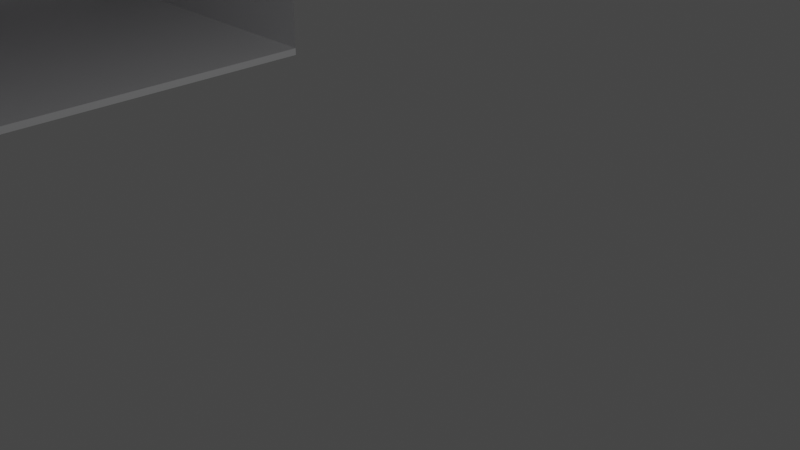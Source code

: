 # Source: Room_1.blend  (saved by Blender 3.4.6; exported with 4.5.12 LTS)
import bpy
from mathutils import Matrix  # noqa: F401  (used for matrix-valued properties, if any)

bpy.ops.wm.read_factory_settings(use_empty=True)
scene = bpy.context.scene
scene.name = 'Scene'

# ---- collections
col_collection = bpy.data.collections.new('Collection'); scene.collection.children.link(col_collection)

# ---- materials (node trees are filled in below, after node groups)
mat_material_004 = bpy.data.materials.new('Material.004')
mat_material_004.use_transparent_shadow = False
mat_material_006 = bpy.data.materials.new('Material.006')
mat_material_006.use_transparent_shadow = False
mat_material_005 = bpy.data.materials.new('Material.005')
mat_material_005.use_transparent_shadow = False

# ---- material node trees
mat_material_004.use_nodes = True; mat_material_004.node_tree.nodes.clear()
_N = mat_material_004.node_tree.nodes; _L = mat_material_004.node_tree.links
n0 = _N.new('ShaderNodeBsdfPrincipled'); n0.name = 'Principled BSDF'; n0.location = (10, 300)
n0.distribution = 'GGX'
n0.subsurface_method = 'RANDOM_WALK_SKIN'
n0.inputs[0].default_value = (0.4145, 0.4167, 0.4233, 1.0)
n0.inputs[3].default_value = 1.45
n0.inputs[27].default_value = (0.0, 0.0, 0.0, 1.0)
n0.inputs[28].default_value = 1.0
n1 = _N.new('ShaderNodeOutputMaterial'); n1.name = 'Material Output'; n1.location = (300, 300)
_L.new(n0.outputs[0], n1.inputs[0])
n1.is_active_output = True
mat_material_006.use_nodes = True; mat_material_006.node_tree.nodes.clear()
_N = mat_material_006.node_tree.nodes; _L = mat_material_006.node_tree.links
n0 = _N.new('ShaderNodeBsdfPrincipled'); n0.name = 'Principled BSDF'; n0.location = (10, 300)
n0.distribution = 'GGX'
n0.subsurface_method = 'RANDOM_WALK_SKIN'
n0.inputs[0].default_value = (0.9958, 0.9289, 1.0, 1.0)
n0.inputs[3].default_value = 1.45
n0.inputs[27].default_value = (0.0, 0.0, 0.0, 1.0)
n0.inputs[28].default_value = 1.0
n1 = _N.new('ShaderNodeOutputMaterial'); n1.name = 'Material Output'; n1.location = (300, 300)
_L.new(n0.outputs[0], n1.inputs[0])
n1.is_active_output = True
mat_material_005.use_nodes = True; mat_material_005.node_tree.nodes.clear()
_N = mat_material_005.node_tree.nodes; _L = mat_material_005.node_tree.links
n0 = _N.new('ShaderNodeBsdfPrincipled'); n0.name = 'Principled BSDF'; n0.location = (10, 300)
n0.distribution = 'GGX'
n0.subsurface_method = 'RANDOM_WALK_SKIN'
n0.inputs[0].default_value = (0.6048, 0.608, 0.6177, 1.0)
n0.inputs[3].default_value = 1.45
n0.inputs[27].default_value = (0.0, 0.0, 0.0, 1.0)
n0.inputs[28].default_value = 1.0
n1 = _N.new('ShaderNodeOutputMaterial'); n1.name = 'Material Output'; n1.location = (300, 300)
_L.new(n0.outputs[0], n1.inputs[0])
n1.is_active_output = True

# ---- world
world_world = bpy.data.worlds.new('World'); scene.world = world_world
world_world.use_nodes = True; world_world.node_tree.nodes.clear()
_N = world_world.node_tree.nodes; _L = world_world.node_tree.links
n0 = _N.new('ShaderNodeOutputWorld'); n0.name = 'World Output'; n0.location = (300, 300)
n1 = _N.new('ShaderNodeBackground'); n1.name = 'Background'; n1.location = (10, 300)
n1.inputs[0].default_value = (0.05088, 0.05088, 0.05088, 1.0)
_L.new(n1.outputs[0], n0.inputs[0])
n0.is_active_output = True
world_world.color = (0.05088, 0.05088, 0.05088)
world_world.use_sun_shadow = False
world_world.sun_shadow_jitter_overblur = 0.0

# ---- cameras
cam_camera = bpy.data.cameras.new('Camera')
cam_camera.clip_end = 100.0
cam_camera.ortho_scale = 7.314

# ---- lights
light_light = bpy.data.lights.new('Light', 'POINT')
light_light.transmission_factor = 0.0
light_light.energy = 1000.0
light_light.shadow_soft_size = 0.1
light_light.shadow_maximum_resolution = 0.006
light_light.use_absolute_resolution = True

# ---- meshes
me_plane_031 = bpy.data.meshes.new('Plane.031')
me_plane_031.from_pydata([(-1.0, -1.0, 0.0), (1.0, -1.0, 0.0), (-1.0, 1.0, 0.0), (1.0, 1.0, 0.0)], [], [(0, 1, 3, 2)])
_uv = me_plane_031.uv_layers.new(name='UVMap')
_uv.uv.foreach_set('vector', [0.0, 0.0, 1.0, 0.0, 1.0, 1.0, 0.0, 1.0])
me_plane_031.materials.append(mat_material_004)
me_plane_031.update()
me_plane_028 = bpy.data.meshes.new('Plane.028')
me_plane_028.from_pydata([(-1.0, -1.0, 0.0), (1.0, -1.0, 0.0), (-1.0, 1.0, 0.0), (1.0, 1.0, 0.0)], [], [(0, 1, 3, 2)])
_uv = me_plane_028.uv_layers.new(name='UVMap')
_uv.uv.foreach_set('vector', [0.0, 0.0, 1.0, 0.0, 1.0, 1.0, 0.0, 1.0])
me_plane_028.materials.append(mat_material_006)
me_plane_028.update()
me_plane_025 = bpy.data.meshes.new('Plane.025')
me_plane_025.from_pydata([(-1.0, -1.0, 0.0), (1.0, -1.0, 0.0), (-1.0, 1.0, 0.0), (1.0, 1.0, 0.0)], [], [(0, 1, 3, 2)])
_uv = me_plane_025.uv_layers.new(name='UVMap')
_uv.uv.foreach_set('vector', [0.0, 0.0, 1.0, 0.0, 1.0, 1.0, 0.0, 1.0])
me_plane_025.materials.append(mat_material_005)
me_plane_025.update()
me_plane_021 = bpy.data.meshes.new('Plane.021')
me_plane_021.from_pydata([(-1.0, -1.0, 0.0), (1.0, -1.0, 0.0), (-1.0, 1.0, 0.0), (1.0, 1.0, 0.0)], [], [(0, 1, 3, 2)])
_uv = me_plane_021.uv_layers.new(name='UVMap')
_uv.uv.foreach_set('vector', [0.0, 0.0, 1.0, 0.0, 1.0, 1.0, 0.0, 1.0])
me_plane_021.materials.append(mat_material_005)
me_plane_021.update()
me_plane_020 = bpy.data.meshes.new('Plane.020')
me_plane_020.from_pydata([(-1.0, -1.0, 0.0), (1.0, -1.0, 0.0), (-1.0, 1.0, 0.0), (1.0, 1.0, 0.0)], [], [(0, 1, 3, 2)])
_uv = me_plane_020.uv_layers.new(name='UVMap')
_uv.uv.foreach_set('vector', [0.0, 0.0, 1.0, 0.0, 1.0, 1.0, 0.0, 1.0])
me_plane_020.materials.append(mat_material_005)
me_plane_020.update()
me_plane_017 = bpy.data.meshes.new('Plane.017')
me_plane_017.from_pydata([(-1.0, -1.0, 0.0), (1.0, -1.0, 0.0), (-1.0, 1.0, 0.0), (1.0, 1.0, 0.0)], [], [(0, 1, 3, 2)])
_uv = me_plane_017.uv_layers.new(name='UVMap')
_uv.uv.foreach_set('vector', [0.0, 0.0, 1.0, 0.0, 1.0, 1.0, 0.0, 1.0])
me_plane_017.materials.append(mat_material_004)
me_plane_017.update()

# ---- objects
ob_light = bpy.data.objects.new('Light', light_light)
ob_camera = bpy.data.objects.new('Camera', cam_camera)
ob_plane_010 = bpy.data.objects.new('Plane.010', me_plane_031)
ob_plane_009 = bpy.data.objects.new('Plane.009', me_plane_028)
ob_plane_008 = bpy.data.objects.new('Plane.008', me_plane_025)
ob_plane_007 = bpy.data.objects.new('Plane.007', me_plane_021)
ob_plane_006 = bpy.data.objects.new('Plane.006', me_plane_020)
ob_plane_005 = bpy.data.objects.new('Plane.005', me_plane_017)

# ---- transforms, parenting, visibility, modifiers, constraints
ob_light.location = (12.25, 1.005, 5.904)
ob_light.rotation_euler = (0.6503, 0.05522, 1.866)
ob_light.lock_rotations_4d = False
ob_light.empty_display_type = 'ARROWS'
ob_light.color = (0.0, 0.0, 0.0, 0.0)
ob_light.lineart.crease_threshold = 0.0
ob_camera.location = (15.16, -6.926, 4.958)
ob_camera.rotation_euler = (1.109, 0.0, 0.8149)
ob_camera.lock_rotations_4d = False
ob_camera.empty_display_type = 'ARROWS'
ob_camera.color = (0.0, 0.0, 0.0, 0.0)
ob_camera.display_type = 'WIRE'
ob_camera.lineart.crease_threshold = 0.0
ob_plane_010.location = (0.0, 0.0, 0.1)
ob_plane_010.scale = (2.86, 2.6, 1.0)
ob_plane_009.location = (0.0, 0.0, 2.7)
ob_plane_009.rotation_euler = (-3.142, -0.0, 0.0)
ob_plane_009.scale = (2.86, 2.6, 1.0)
ob_plane_008.location = (-2.86, 0.0, 1.4)
ob_plane_008.rotation_euler = (-0.0, 1.571, 0.0)
ob_plane_008.scale = (1.3, 2.6, 1.0)
ob_plane_007.location = (0.0, 2.6, 1.4)
ob_plane_007.rotation_euler = (1.571, 1.571, 0.0)
ob_plane_007.scale = (1.3, 2.86, 1.0)
ob_plane_006.location = (0.0, -2.6, 1.4)
ob_plane_006.rotation_euler = (-1.571, 1.571, 0.0)
ob_plane_006.scale = (1.3, 2.86, 1.0)
ob_plane_005.location = (2.86, 0.0, 0.05)
ob_plane_005.rotation_euler = (-0.0, 1.571, 0.0)
ob_plane_005.scale = (0.05, 2.6, 1.0)

# ---- collection membership
col_collection.objects.link(ob_light)
col_collection.objects.link(ob_camera)
col_collection.objects.link(ob_plane_010)
col_collection.objects.link(ob_plane_009)
col_collection.objects.link(ob_plane_008)
col_collection.objects.link(ob_plane_007)
col_collection.objects.link(ob_plane_006)
col_collection.objects.link(ob_plane_005)

# ---- scene / render settings (as saved in the file)
scene.camera = ob_camera
scene.frame_start = 1; scene.frame_end = 250; scene.frame_set(1)
scene.render.engine = 'BLENDER_EEVEE_NEXT'
scene.cycles.sampling_pattern = 'TABULATED_SOBOL'
scene.cycles.use_light_tree = False
scene.view_settings.view_transform = 'Filmic'
bpy.context.view_layer.update()
